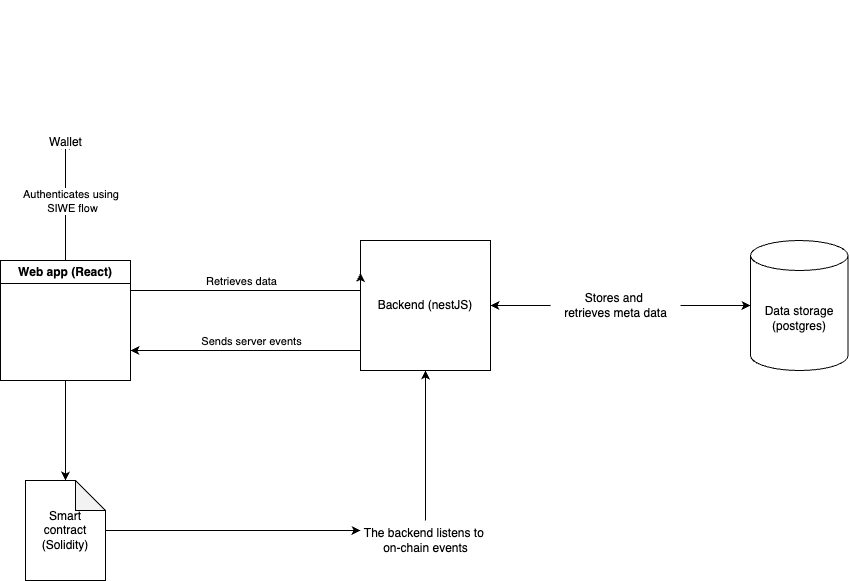

The diagram above was exported from draw.io. Its source (the exported page's mxGraphModel, read from the mxfile embedded in the PNG):
<mxGraphModel dx="2066" dy="1526" grid="1" gridSize="10" guides="1" tooltips="1" connect="1" arrows="1" fold="1" page="0" pageScale="1" pageWidth="827" pageHeight="1169" math="0" shadow="0">
  <root>
    <mxCell id="0" />
    <mxCell id="1" parent="0" />
    <mxCell id="-xggV-AFIN__iBHZymKg-27" style="edgeStyle=orthogonalEdgeStyle;rounded=0;orthogonalLoop=1;jettySize=auto;html=1;entryX=1;entryY=0.75;entryDx=0;entryDy=0;" edge="1" parent="1" source="-xggV-AFIN__iBHZymKg-1" target="-xggV-AFIN__iBHZymKg-15">
      <mxGeometry relative="1" as="geometry">
        <Array as="points">
          <mxPoint x="340" y="310" />
          <mxPoint x="340" y="310" />
        </Array>
      </mxGeometry>
    </mxCell>
    <mxCell id="-xggV-AFIN__iBHZymKg-28" value="Sends server events" style="edgeLabel;html=1;align=center;verticalAlign=middle;resizable=0;points=[];" vertex="1" connectable="0" parent="-xggV-AFIN__iBHZymKg-27">
      <mxGeometry x="0.12" y="-1" relative="1" as="geometry">
        <mxPoint x="19" y="-9" as="offset" />
      </mxGeometry>
    </mxCell>
    <mxCell id="-xggV-AFIN__iBHZymKg-1" value="Backend (nestJS)" style="whiteSpace=wrap;html=1;aspect=fixed;" vertex="1" parent="1">
      <mxGeometry x="410" y="200" width="130" height="130" as="geometry" />
    </mxCell>
    <mxCell id="-xggV-AFIN__iBHZymKg-6" value="&lt;div&gt;Data storage&lt;/div&gt;&lt;div&gt;(&lt;span style=&quot;background-color: transparent; color: light-dark(rgb(0, 0, 0), rgb(255, 255, 255));&quot;&gt;postgres&lt;/span&gt;&lt;span style=&quot;background-color: transparent; color: light-dark(rgb(0, 0, 0), rgb(255, 255, 255));&quot;&gt;)&lt;/span&gt;&lt;/div&gt;" style="shape=cylinder3;whiteSpace=wrap;html=1;boundedLbl=1;backgroundOutline=1;size=15;" vertex="1" parent="1">
      <mxGeometry x="800" y="200" width="97.5" height="130" as="geometry" />
    </mxCell>
    <mxCell id="-xggV-AFIN__iBHZymKg-11" value="Smart contract&lt;div&gt;(Solidity)&lt;/div&gt;" style="shape=note;whiteSpace=wrap;html=1;backgroundOutline=1;darkOpacity=0.05;" vertex="1" parent="1">
      <mxGeometry x="75" y="440" width="80" height="100" as="geometry" />
    </mxCell>
    <mxCell id="-xggV-AFIN__iBHZymKg-38" style="edgeStyle=orthogonalEdgeStyle;rounded=0;orthogonalLoop=1;jettySize=auto;html=1;" edge="1" parent="1" source="-xggV-AFIN__iBHZymKg-15">
      <mxGeometry relative="1" as="geometry">
        <mxPoint x="115" y="100" as="targetPoint" />
      </mxGeometry>
    </mxCell>
    <mxCell id="-xggV-AFIN__iBHZymKg-39" value="Authenticates using&amp;nbsp;&lt;div&gt;SIWE flow&lt;/div&gt;" style="edgeLabel;html=1;align=center;verticalAlign=middle;resizable=0;points=[];" vertex="1" connectable="0" parent="-xggV-AFIN__iBHZymKg-38">
      <mxGeometry x="-0.0042" y="-6" relative="1" as="geometry">
        <mxPoint y="1" as="offset" />
      </mxGeometry>
    </mxCell>
    <mxCell id="-xggV-AFIN__iBHZymKg-15" value="Web app (React)" style="swimlane;whiteSpace=wrap;html=1;" vertex="1" parent="1">
      <mxGeometry x="50" y="220" width="130" height="120" as="geometry" />
    </mxCell>
    <mxCell id="-xggV-AFIN__iBHZymKg-16" style="edgeStyle=orthogonalEdgeStyle;rounded=0;orthogonalLoop=1;jettySize=auto;html=1;entryX=0;entryY=0.25;entryDx=0;entryDy=0;exitX=1;exitY=0.25;exitDx=0;exitDy=0;" edge="1" parent="1" source="-xggV-AFIN__iBHZymKg-15" target="-xggV-AFIN__iBHZymKg-1">
      <mxGeometry relative="1" as="geometry">
        <Array as="points">
          <mxPoint x="410" y="250" />
        </Array>
      </mxGeometry>
    </mxCell>
    <mxCell id="-xggV-AFIN__iBHZymKg-20" value="Retrieves data" style="edgeLabel;html=1;align=center;verticalAlign=middle;resizable=0;points=[];" vertex="1" connectable="0" parent="-xggV-AFIN__iBHZymKg-16">
      <mxGeometry x="-0.1445" y="3" relative="1" as="geometry">
        <mxPoint x="4" y="-7" as="offset" />
      </mxGeometry>
    </mxCell>
    <mxCell id="-xggV-AFIN__iBHZymKg-30" style="edgeStyle=orthogonalEdgeStyle;rounded=0;orthogonalLoop=1;jettySize=auto;html=1;entryX=0.5;entryY=1;entryDx=0;entryDy=0;" edge="1" parent="1" source="-xggV-AFIN__iBHZymKg-18" target="-xggV-AFIN__iBHZymKg-1">
      <mxGeometry relative="1" as="geometry" />
    </mxCell>
    <mxCell id="-xggV-AFIN__iBHZymKg-18" value="The backend listens to&amp;nbsp;&lt;div&gt;on-chain events&lt;/div&gt;" style="text;html=1;align=center;verticalAlign=middle;resizable=0;points=[];autosize=1;strokeColor=none;fillColor=none;" vertex="1" parent="1">
      <mxGeometry x="400" y="480" width="150" height="40" as="geometry" />
    </mxCell>
    <mxCell id="-xggV-AFIN__iBHZymKg-26" style="edgeStyle=orthogonalEdgeStyle;rounded=0;orthogonalLoop=1;jettySize=auto;html=1;entryX=1;entryY=0.5;entryDx=0;entryDy=0;" edge="1" parent="1" source="-xggV-AFIN__iBHZymKg-21" target="-xggV-AFIN__iBHZymKg-1">
      <mxGeometry relative="1" as="geometry" />
    </mxCell>
    <mxCell id="-xggV-AFIN__iBHZymKg-21" value="Stores and&amp;nbsp;&lt;div&gt;retrieves meta data&lt;/div&gt;" style="text;html=1;align=center;verticalAlign=middle;resizable=0;points=[];autosize=1;strokeColor=none;fillColor=none;" vertex="1" parent="1">
      <mxGeometry x="600" y="245" width="130" height="40" as="geometry" />
    </mxCell>
    <mxCell id="-xggV-AFIN__iBHZymKg-29" style="edgeStyle=orthogonalEdgeStyle;rounded=0;orthogonalLoop=1;jettySize=auto;html=1;entryX=0;entryY=0.5;entryDx=0;entryDy=0;entryPerimeter=0;" edge="1" parent="1" source="-xggV-AFIN__iBHZymKg-21" target="-xggV-AFIN__iBHZymKg-6">
      <mxGeometry relative="1" as="geometry" />
    </mxCell>
    <mxCell id="-xggV-AFIN__iBHZymKg-31" style="edgeStyle=orthogonalEdgeStyle;rounded=0;orthogonalLoop=1;jettySize=auto;html=1;entryX=0.5;entryY=0;entryDx=0;entryDy=0;entryPerimeter=0;" edge="1" parent="1" source="-xggV-AFIN__iBHZymKg-15" target="-xggV-AFIN__iBHZymKg-11">
      <mxGeometry relative="1" as="geometry" />
    </mxCell>
    <mxCell id="-xggV-AFIN__iBHZymKg-32" style="edgeStyle=orthogonalEdgeStyle;rounded=0;orthogonalLoop=1;jettySize=auto;html=1;entryX=0.067;entryY=0.25;entryDx=0;entryDy=0;entryPerimeter=0;" edge="1" parent="1" source="-xggV-AFIN__iBHZymKg-11" target="-xggV-AFIN__iBHZymKg-18">
      <mxGeometry relative="1" as="geometry" />
    </mxCell>
    <mxCell id="-xggV-AFIN__iBHZymKg-36" value="Wallet" style="shape=image;html=1;verticalAlign=top;verticalLabelPosition=bottom;labelBackgroundColor=#ffffff;imageAspect=0;aspect=fixed;image=https://cdn4.iconfinder.com/data/icons/48-bubbles/48/07.Wallet-128.png" vertex="1" parent="1">
      <mxGeometry x="51" y="-40" width="128" height="128" as="geometry" />
    </mxCell>
  </root>
</mxGraphModel>